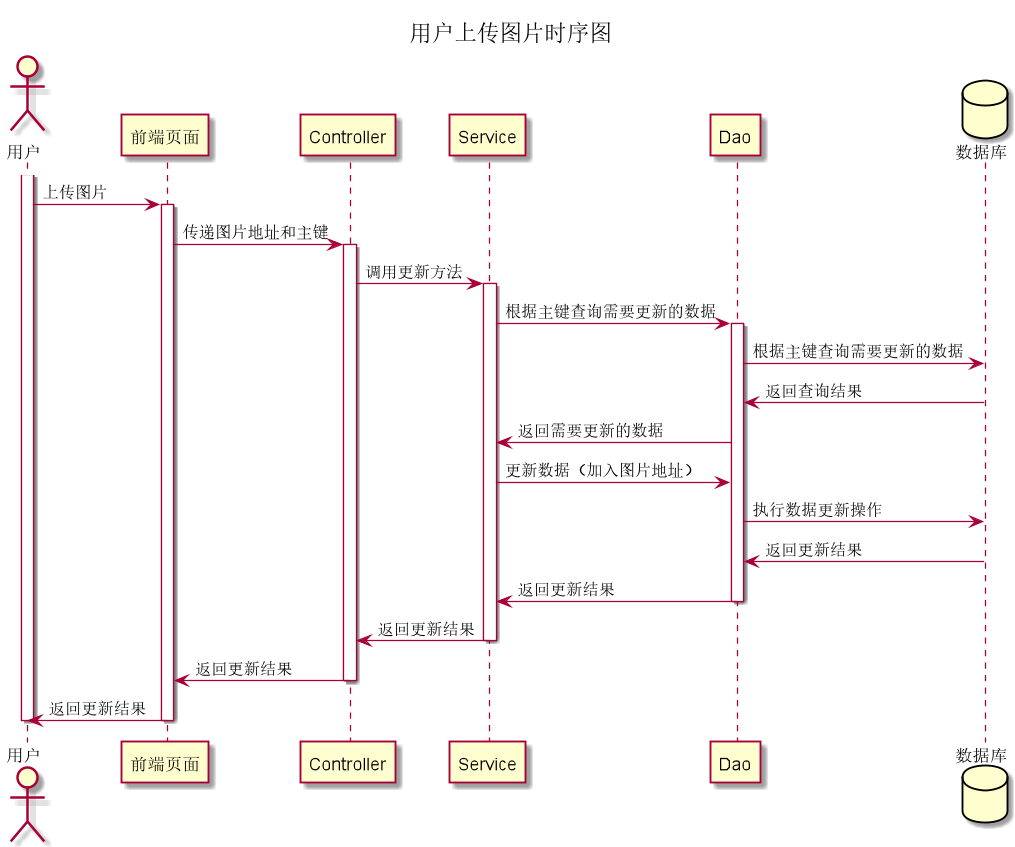

The diagram above was rendered by PlantUML. Its source (embedded in the PNG):
@startuml
title 用户上传图片时序图

actor 用户
participant 前端页面
participant Controller
participant Service
participant Dao
database 数据库

activate 用户
用户 -> 前端页面: 上传图片
activate 前端页面
前端页面 -> Controller: 传递图片地址和主键
activate Controller
Controller -> Service: 调用更新方法
activate Service
Service -> Dao: 根据主键查询需要更新的数据
activate Dao
Dao -> 数据库: 根据主键查询需要更新的数据
数据库 -> Dao: 返回查询结果
Dao -> Service: 返回需要更新的数据
Service -> Dao: 更新数据（加入图片地址）
Dao -> 数据库: 执行数据更新操作
数据库 -> Dao: 返回更新结果
Dao -> Service: 返回更新结果
deactivate Dao
Service -> Controller: 返回更新结果
deactivate Service
Controller -> 前端页面: 返回更新结果
deactivate Controller
前端页面 -> 用户: 返回更新结果
deactivate 前端页面
deactivate 用户
@enduml